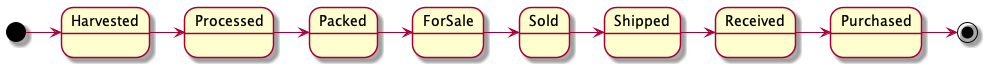

The diagram above was rendered by PlantUML. Its source (embedded in the PNG):
@startuml

[*] -> Harvested
Harvested -> Processed
Processed -> Packed
Packed -> ForSale
ForSale -> Sold
Sold -> Shipped
Shipped -> Received
Received -> Purchased
Purchased -> [*]

@enduml